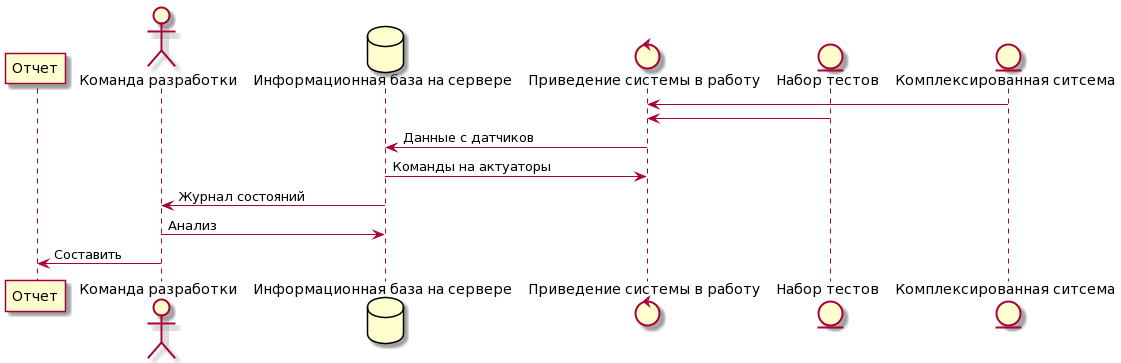

The diagram above was rendered by PlantUML. Its source (embedded in the PNG):
@startuml
participant Отчет
actor "Команда разработки"
database "Информационная база на сервере"
control "Приведение системы в работу"
entity "Набор тестов"
entity "Комплексированная ситсема"

"Комплексированная ситсема" -> "Приведение системы в работу"
"Набор тестов" -> "Приведение системы в работу"
"Приведение системы в работу" -> "Информационная база на сервере": Данные с датчиков
"Информационная база на сервере" -> "Приведение системы в работу": Команды на актуаторы
"Информационная база на сервере" -> "Команда разработки": Журнал состояний
"Команда разработки" -> "Информационная база на сервере": Анализ 
"Команда разработки" -> Отчет: Составить
@enduml